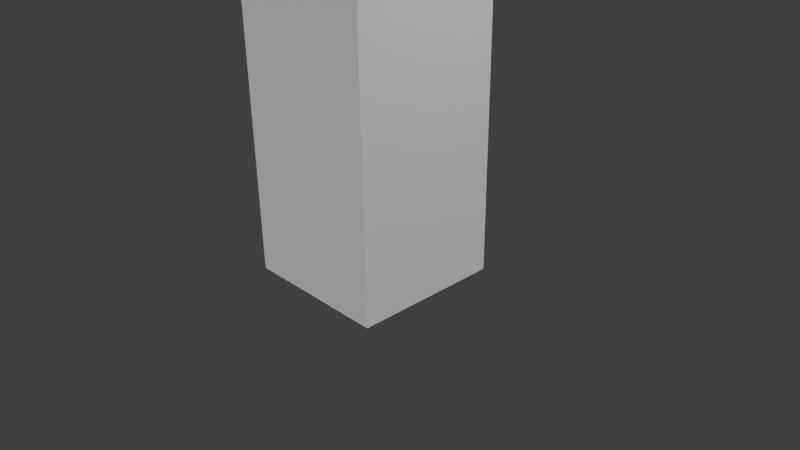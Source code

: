 # Source: plataformaTerra1.blend  (saved by Blender 2.68.0; exported with 4.5.12 LTS)
import bpy
from mathutils import Matrix  # noqa: F401  (used for matrix-valued properties, if any)

bpy.ops.wm.read_factory_settings(use_empty=True)
scene = bpy.context.scene
scene.name = 'Scene'

# ---- collections
col_collection_1 = bpy.data.collections.new('Collection 1'); scene.collection.children.link(col_collection_1)

# ---- materials (node trees are filled in below, after node groups)
mat_material = bpy.data.materials.new('Material')
mat_material.alpha_threshold = 0.0
mat_material.use_transparent_shadow = False
mat_material.roughness = 0.5
mat_material.specular_intensity = 0.0
mat_material.line_color = (0.0, 0.0, 0.0, 1.0)

# ---- material node trees

# ---- world
world_world = bpy.data.worlds.new('World'); scene.world = world_world
world_world.color = (0.05088, 0.05088, 0.05088)
world_world.use_sun_shadow = False
world_world.sun_shadow_jitter_overblur = 0.0
world_world.cycles.sampling_method = 'MANUAL'
world_world.cycles.sample_map_resolution = 256

# ---- cameras
cam_camera = bpy.data.cameras.new('Camera')
cam_camera.clip_end = 100.0
cam_camera.lens = 35.0
cam_camera.sensor_width = 32.0
cam_camera.sensor_height = 18.0
cam_camera.ortho_scale = 7.314
cam_camera.dof.focus_distance = 0.0
cam_camera.dof.aperture_fstop = 128.0

# ---- lights
light_hemi_004 = bpy.data.lights.new('Hemi.004', 'SUN')
light_hemi_004.transmission_factor = 0.0
light_hemi_004.angle = 0.1993
light_hemi_004.energy = 1.0
light_hemi_004.shadow_buffer_clip_start = 0.5
light_hemi_004.shadow_soft_size = 0.1
light_hemi_004.shadow_cascade_max_distance = 1000.0
light_hemi_004.cycles.use_multiple_importance_sampling = False
light_hemi_003 = bpy.data.lights.new('Hemi.003', 'SUN')
light_hemi_003.transmission_factor = 0.0
light_hemi_003.angle = 0.1993
light_hemi_003.energy = 1.0
light_hemi_003.shadow_buffer_clip_start = 0.5
light_hemi_003.shadow_soft_size = 0.1
light_hemi_003.shadow_cascade_max_distance = 1000.0
light_hemi_003.cycles.use_multiple_importance_sampling = False
light_hemi_002 = bpy.data.lights.new('Hemi.002', 'SUN')
light_hemi_002.transmission_factor = 0.0
light_hemi_002.angle = 0.1993
light_hemi_002.energy = 1.0
light_hemi_002.shadow_buffer_clip_start = 0.5
light_hemi_002.shadow_soft_size = 0.1
light_hemi_002.shadow_cascade_max_distance = 1000.0
light_hemi_002.cycles.use_multiple_importance_sampling = False
light_hemi_001 = bpy.data.lights.new('Hemi.001', 'SUN')
light_hemi_001.transmission_factor = 0.0
light_hemi_001.angle = 0.1993
light_hemi_001.energy = 1.0
light_hemi_001.shadow_buffer_clip_start = 0.5
light_hemi_001.shadow_soft_size = 0.1
light_hemi_001.shadow_cascade_max_distance = 1000.0
light_hemi_001.cycles.use_multiple_importance_sampling = False
light_hemi = bpy.data.lights.new('Hemi', 'SUN')
light_hemi.transmission_factor = 0.0
light_hemi.angle = 0.1993
light_hemi.energy = 1.0
light_hemi.shadow_buffer_clip_start = 0.5
light_hemi.shadow_soft_size = 0.1
light_hemi.shadow_cascade_max_distance = 1000.0
light_hemi.cycles.use_multiple_importance_sampling = False
light_lamp = bpy.data.lights.new('Lamp', 'POINT')
light_lamp.transmission_factor = 0.0
light_lamp.cutoff_distance = 30.0
light_lamp.energy = 100.0
light_lamp.shadow_buffer_clip_start = 1.001
light_lamp.shadow_soft_size = 0.1
light_lamp.shadow_maximum_resolution = 0.006
light_lamp.use_absolute_resolution = True
light_lamp.cycles.use_multiple_importance_sampling = False

# ---- meshes
me_cube = bpy.data.meshes.new('Cube')
me_cube.from_pydata([(1.0, 1.0, -1.0), (1.0, -1.0, -1.0), (-1.0, -1.0, -1.0), (-1.0, 1.0, -1.0), (1.0, 1.0, 1.0), (1.0, -1.0, 1.0), (-1.0, -1.0, 1.0), (-1.0, 1.0, 1.0)], [], [(0, 1, 2, 3), (4, 7, 6, 5), (0, 4, 5, 1), (1, 5, 6, 2), (2, 6, 7, 3), (4, 0, 3, 7)])
_uv = me_cube.uv_layers.new(name='UVMap')
_uv.uv.foreach_set('vector', [0.6148, 0.2633, 0.8603, 0.2647, 0.8598, 0.9832, 0.6167, 0.9866, 1.0, 0.001019, 0.999, 0.3333, 0.6667, 0.3323, 0.6677, 0.0, 0.2849, 0.355, 0.2859, 1.003, 0.001877, 1.004, 0.0008573, 0.3537, 0.5994, 0.9393, 0.5866, 0.3609, 0.9189, 0.3599, 0.9317, 0.9383, 0.3294, 0.1917, -0.002887, 0.1927, 0.0, 0.00102, 0.3323, 0.0, 0.5504, 0.4859, 0.8828, 0.4849, 0.8955, 0.8133, 0.5632, 0.8143])
me_cube.materials.append(mat_material)
me_cube.use_remesh_preserve_volume = False
me_cube.use_remesh_preserve_attributes = False
me_cube.use_mirror_vertex_groups = False
me_cube.update()

# ---- objects
ob_hemi_004 = bpy.data.objects.new('Hemi.004', light_hemi_004)
ob_hemi_003 = bpy.data.objects.new('Hemi.003', light_hemi_003)
ob_hemi_002 = bpy.data.objects.new('Hemi.002', light_hemi_002)
ob_hemi_001 = bpy.data.objects.new('Hemi.001', light_hemi_001)
ob_hemi = bpy.data.objects.new('Hemi', light_hemi)
ob_cube = bpy.data.objects.new('Cube', me_cube)
ob_lamp = bpy.data.objects.new('Lamp', light_lamp)
ob_camera = bpy.data.objects.new('Camera', cam_camera)

# ---- transforms, parenting, visibility, modifiers, constraints
ob_hemi_004.location = (5.75, 0.2639, 3.833)
ob_hemi_004.rotation_euler = (-1.416, -0.0, 4.828)
ob_hemi_004.lineart.crease_threshold = 0.0
ob_hemi_003.location = (-5.396, 0.2639, 3.833)
ob_hemi_003.rotation_euler = (-1.416, -0.0, 1.567)
ob_hemi_003.lineart.crease_threshold = 0.0
ob_hemi_002.location = (0.0, 5.934, 3.833)
ob_hemi_002.rotation_euler = (-1.416, -0.0, 0.0)
ob_hemi_002.lineart.crease_threshold = 0.0
ob_hemi_001.location = (0.0, -5.578, 3.833)
ob_hemi_001.rotation_euler = (1.53, -0.0, 0.0)
ob_hemi_001.lineart.crease_threshold = 0.0
ob_hemi.location = (0.0, 0.0, 7.83)
ob_hemi.lineart.crease_threshold = 0.0
ob_cube.location = (0.0, 0.0, 2.209)
ob_cube.scale = (1.0, 1.0, 2.419)
ob_cube.lock_rotations_4d = False
ob_cube.empty_display_type = 'ARROWS'
ob_cube.lineart.crease_threshold = 0.0
ob_lamp.location = (4.076, 1.005, 5.904)
ob_lamp.rotation_euler = (0.6503, 0.05522, 1.866)
ob_lamp.lock_rotations_4d = False
ob_lamp.empty_display_type = 'ARROWS'
ob_lamp.color = (0.0, 0.0, 0.0, 0.0)
ob_lamp.lineart.crease_threshold = 0.0
ob_camera.location = (7.481, -6.508, 5.344)
ob_camera.rotation_euler = (1.109, 0.01082, 0.8149)
ob_camera.lock_rotations_4d = False
ob_camera.empty_display_type = 'ARROWS'
ob_camera.color = (0.0, 0.0, 0.0, 0.0)
ob_camera.display_type = 'WIRE'
ob_camera.lineart.crease_threshold = 0.0

# ---- collection membership
col_collection_1.objects.link(ob_hemi_004)
col_collection_1.objects.link(ob_hemi_003)
col_collection_1.objects.link(ob_hemi_002)
col_collection_1.objects.link(ob_hemi_001)
col_collection_1.objects.link(ob_hemi)
col_collection_1.objects.link(ob_cube)
col_collection_1.objects.link(ob_lamp)
col_collection_1.objects.link(ob_camera)

# ---- scene / render settings (as saved in the file)
scene.camera = ob_camera
scene.frame_start = 1; scene.frame_end = 250; scene.frame_set(1)
scene.render.engine = 'BLENDER_EEVEE_NEXT'
scene.render.image_settings.color_mode = 'RGB'
scene.render.image_settings.compression = 90
scene.render.resolution_percentage = 50
scene.render.dither_intensity = 0.0
scene.cycles.use_denoising = False
scene.cycles.samples = 10
scene.cycles.sampling_pattern = 'TABULATED_SOBOL'
scene.cycles.light_sampling_threshold = 0.0
scene.cycles.use_adaptive_sampling = False
scene.cycles.use_light_tree = False
scene.cycles.blur_glossy = 0.0
scene.cycles.volume_bounces = 1
scene.cycles.pixel_filter_type = 'GAUSSIAN'
scene.cycles.sample_clamp_indirect = 0.0
scene.view_settings.view_transform = 'Standard'
bpy.context.view_layer.update()
